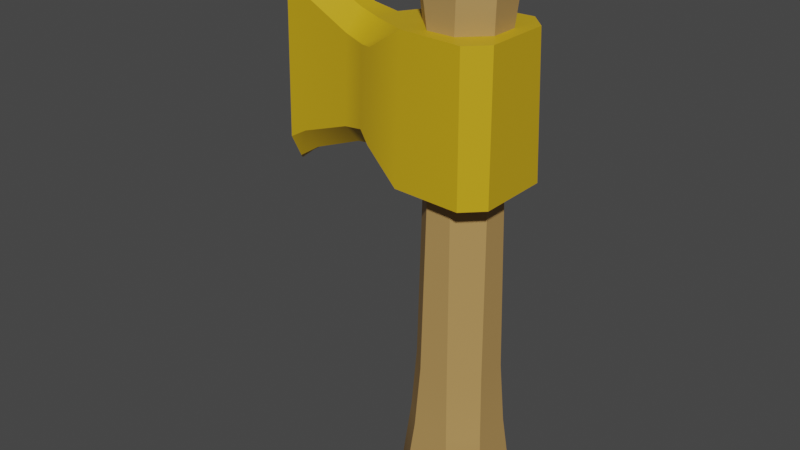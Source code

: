 # Source: Axe_Gold.blend  (saved by Blender 3.0.42; exported with 4.5.12 LTS)
import bpy
from mathutils import Matrix  # noqa: F401  (used for matrix-valued properties, if any)

bpy.ops.wm.read_factory_settings(use_empty=True)
scene = bpy.context.scene
scene.name = 'Scene'

# ---- collections
col_collection = bpy.data.collections.new('Collection'); scene.collection.children.link(col_collection)

# ---- images (referenced by path relative to the original .blend; pixels are not part of the script)
import os
ASSET_DIR = os.environ.get("B2B_ASSET_DIR", "")  # directory of the original .blend (textures are referenced by path, not embedded)
HERE = os.path.dirname(os.path.abspath(__file__))  # packed textures are extracted next to this script under _unpacked/

def load_image(name, relpath, width, height, colorspace="sRGB"):
    """Load a texture the original file referenced (path relative to the .blend, or extracted next to this script)."""
    p = next((c for c in (os.path.join(HERE, relpath), os.path.join(ASSET_DIR, relpath)) if relpath and os.path.exists(c)), "")
    if p:
        img = bpy.data.images.load(p, check_existing=True)
        img.name = name
    else:  # same state as the original file: an image datablock whose file is absent (Cycles renders it pink)
        img = bpy.data.images.new(name, width, height)
        img.source = "FILE"
        img.filepath = "//" + (relpath or name)
    img.colorspace_settings.name = colorspace
    return img
img_atlas_png = load_image('Atlas.png', '_unpacked/Atlas.0503c194.png', 32, 32, 'sRGB')

# ---- materials (node trees are filled in below, after node groups)
mat_atlas = bpy.data.materials.new('Atlas')
mat_atlas.alpha_threshold = 0.0
mat_atlas.use_transparent_shadow = False
mat_atlas.roughness = 0.5

# ---- node groups
ng_auto_smooth = bpy.data.node_groups.new('Auto Smooth', 'GeometryNodeTree')
_s = ng_auto_smooth.interface.new_socket(name='Geometry', in_out='OUTPUT', socket_type='NodeSocketGeometry')
_s = ng_auto_smooth.interface.new_socket(name='Geometry', in_out='INPUT', socket_type='NodeSocketGeometry')
_s = ng_auto_smooth.interface.new_socket(name='Angle', in_out='INPUT', socket_type='NodeSocketFloat')
_s.subtype = 'ANGLE'
_s.min_value = 0.0
_s.max_value = 3.142
ng_auto_smooth.is_modifier = True
_N = ng_auto_smooth.nodes; _L = ng_auto_smooth.links
n0 = _N.new('NodeGroupOutput'); n0.name = 'Group Output'; n0.location = (480, -100)
n1 = _N.new('NodeGroupInput'); n1.name = 'Group Input'; n1.location = (-420, -300)
n2 = _N.new('NodeGroupInput'); n2.name = 'Group Input.001'; n2.location = (-60, -100)
n3 = _N.new('GeometryNodeSetShadeSmooth'); n3.name = 'Set Shade Smooth'; n3.location = (120, -100)
n3.domain = 'EDGE'
n4 = _N.new('GeometryNodeSetShadeSmooth'); n4.name = 'Set Shade Smooth.001'; n4.location = (300, -100)
n5 = _N.new('GeometryNodeInputMeshEdgeAngle'); n5.name = 'Edge Angle'; n5.location = (-420, -220)
n6 = _N.new('GeometryNodeInputEdgeSmooth'); n6.name = 'Is Edge Smooth'; n6.location = (-60, -160)
n7 = _N.new('GeometryNodeInputShadeSmooth'); n7.name = 'Is Face Smooth'; n7.location = (-240, -340)
n8 = _N.new('FunctionNodeBooleanMath'); n8.name = 'Boolean Math'; n8.location = (-60, -220)
n9 = _N.new('FunctionNodeCompare'); n9.name = 'Compare'; n9.location = (-240, -180)
n9.operation = 'LESS_EQUAL'
_L.new(n5.outputs[0], n9.inputs[0])
_L.new(n4.outputs[0], n0.inputs[0])
_L.new(n1.outputs[1], n9.inputs[1])
_L.new(n9.outputs[0], n8.inputs[0])
_L.new(n7.outputs[0], n8.inputs[1])
_L.new(n2.outputs[0], n3.inputs[0])
_L.new(n6.outputs[0], n3.inputs[1])
_L.new(n3.outputs[0], n4.inputs[0])
_L.new(n8.outputs[0], n3.inputs[2])
n0.is_active_output = True

# ---- material node trees
mat_atlas.use_nodes = True; mat_atlas.node_tree.nodes.clear()
_N = mat_atlas.node_tree.nodes; _L = mat_atlas.node_tree.links
n0 = _N.new('ShaderNodeTexImage'); n0.name = 'Image Texture'; n0.location = (-191, 307)
n0.width = 140
n0.image = img_atlas_png
n0.interpolation = 'Closest'
n1 = _N.new('ShaderNodeOutputMaterial'); n1.name = 'Material Output'; n1.location = (366, 293)
n2 = _N.new('ShaderNodeBsdfPrincipled'); n2.name = 'Principled BSDF'; n2.location = (45, 312)
n2.distribution = 'GGX'
n2.subsurface_method = 'RANDOM_WALK_SKIN'
n2.inputs[3].default_value = 1.45
n2.inputs[27].default_value = (0.0, 0.0, 0.0, 1.0)
n2.inputs[28].default_value = 1.0
_L.new(n0.outputs[0], n2.inputs[0])
_L.new(n2.outputs[0], n1.inputs[0])
n1.is_active_output = True

# ---- world
world_world = bpy.data.worlds.new('World'); scene.world = world_world
world_world.use_nodes = True; world_world.node_tree.nodes.clear()
_N = world_world.node_tree.nodes; _L = world_world.node_tree.links
n0 = _N.new('ShaderNodeOutputWorld'); n0.name = 'World Output'; n0.location = (300, 300)
n1 = _N.new('ShaderNodeBackground'); n1.name = 'Background'; n1.location = (10, 300)
n1.inputs[0].default_value = (0.05088, 0.05088, 0.05088, 1.0)
_L.new(n1.outputs[0], n0.inputs[0])
n0.is_active_output = True
world_world.color = (0.05088, 0.05088, 0.05088)
world_world.use_sun_shadow = False
world_world.sun_shadow_jitter_overblur = 0.0

# ---- meshes
me_cube_031 = bpy.data.meshes.new('Cube.031')
me_cube_031.from_pydata([(-0.1454, -0.0781, -0.2237), (-0.08762, -0.08762, -0.3157), (-0.0781, -0.1454, -0.2237), (-0.03346, -0.1002, 0.9557), (-0.03947, -0.1066, 1.141), (-0.1066, -0.03947, 1.141), (-0.1002, -0.03346, 0.9557), (-0.08762, 0.08762, -0.3157), (-0.1454, 0.0781, -0.2237), (-0.0781, 0.1454, -0.2237), (-0.1002, 0.03346, 0.9557), (-0.1066, 0.03947, 1.141), (-0.03947, 0.1066, 1.141), (-0.03346, 0.1002, 0.9557), (0.08762, -0.08762, -0.3157), (0.1454, -0.0781, -0.2237), (0.0781, -0.1454, -0.2237), (0.1002, -0.03346, 0.9557), (0.1066, -0.03947, 1.141), (0.03947, -0.1066, 1.141), (0.03346, -0.1002, 0.9557), (0.08762, 0.08762, -0.3157), (0.0781, 0.1454, -0.2237), (0.1454, 0.0781, -0.2237), (0.03346, 0.1002, 0.9557), (0.03947, 0.1066, 1.141), (0.1066, 0.03947, 1.141), (0.1002, 0.03346, 0.9557), (-0.1207, -0.05354, 1.306), (-0.05354, -0.1207, 1.306), (-0.06186, -0.06186, 1.398), (-0.1207, 0.05354, 1.306), (-0.06186, 0.06186, 1.398), (-0.05354, 0.1207, 1.306), (0.05354, 0.1207, 1.306), (0.06186, 0.06186, 1.398), (0.1207, 0.05354, 1.306), (0.1207, -0.05354, 1.306), (0.06186, -0.06186, 1.398), (0.05354, -0.1207, 1.306), (-0.1037, -0.03699, 0.7206), (-0.1067, -0.03993, 0.535), (-0.03993, -0.1067, 0.535), (-0.03699, -0.1037, 0.7206), (-0.1037, 0.03699, 0.7206), (-0.03699, 0.1037, 0.7206), (-0.03993, 0.1067, 0.535), (-0.1067, 0.03993, 0.535), (0.03699, 0.1037, 0.7206), (0.1037, 0.03699, 0.7206), (0.1067, 0.03993, 0.535), (0.03993, 0.1067, 0.535), (0.1037, -0.03699, 0.7206), (0.03699, -0.1037, 0.7206), (0.03993, -0.1067, 0.535), (0.1067, -0.03993, 0.535), (-0.05555, 0.1229, 0.008637), (-0.1229, 0.05555, 0.008637), (-0.1124, 0.04565, 0.1934), (-0.04565, 0.1124, 0.1934), (0.1229, 0.05555, 0.008637), (0.05555, 0.1229, 0.008637), (0.04565, 0.1124, 0.1934), (0.1124, 0.04565, 0.1934), (0.05555, -0.1229, 0.008637), (0.1229, -0.05555, 0.008637), (0.1124, -0.04565, 0.1934), (0.04565, -0.1124, 0.1934), (-0.04565, -0.1124, 0.1934), (-0.1124, -0.04565, 0.1934), (-0.1229, -0.05555, 0.008637), (-0.05555, -0.1229, 0.008637), (-0.2066, -0.1251, 1.085), (-0.09629, -0.1412, 1.156), (-0.2066, 0.1251, 1.085), (-0.09629, 0.1412, 1.156), (0.09156, -0.1524, 1.156), (0.1465, -0.09746, 1.156), (0.1465, 0.09746, 1.156), (0.09156, 0.1524, 1.156), (-0.2126, -0.1309, 0.8228), (-0.1023, -0.1535, 0.7408), (-0.2126, 0.1309, 0.8228), (-0.1023, 0.1535, 0.7408), (0.1013, 0.1621, 0.7408), (0.1562, 0.1072, 0.7408), (0.1562, -0.1072, 0.7408), (0.1013, -0.1621, 0.7408), (-0.2631, -0.0426, 0.7832), (-0.2673, -0.09596, 0.8422), (-0.2597, -0.09234, 1.073), (-0.2515, -0.03811, 1.131), (-0.2515, 0.03811, 1.131), (-0.2597, 0.09234, 1.073), (-0.2673, 0.09596, 0.8422), (-0.2631, 0.0426, 0.7832), (-0.5553, -0.06555, 0.7367), (-0.5815, -4.886e-09, 0.6432), (-0.5597, -0.02673, 0.6645), (-0.5478, -0.06256, 1.195), (-0.5499, -0.02283, 1.267), (-0.573, -4.886e-09, 1.291), (-0.5499, 0.02283, 1.267), (-0.5478, 0.06256, 1.195), (-0.5553, 0.06555, 0.7367), (-0.5597, 0.02673, 0.6645), (-0.33, -0.08584, 0.8314), (-0.4974, -0.0683, 0.7696), (-0.4947, -0.02433, 0.7067), (-0.3305, -0.03318, 0.7722), (-0.487, -0.06538, 1.158), (-0.323, -0.08234, 1.088), (-0.3204, -0.02857, 1.147), (-0.4813, -0.02009, 1.22), (-0.4813, 0.02009, 1.22), (-0.3204, 0.02857, 1.147), (-0.323, 0.08234, 1.088), (-0.487, 0.06538, 1.158), (-0.4974, 0.0683, 0.7696), (-0.33, 0.08584, 0.8314), (-0.3305, 0.03318, 0.7722), (-0.4947, 0.02433, 0.7067)], [], [(4, 19, 39, 29), (23, 60, 65, 15), (35, 32, 30, 38), (40, 6, 10, 44), (16, 64, 71, 2), (49, 27, 17, 52), (69, 41, 47, 58), (9, 56, 61, 22), (11, 5, 28, 31), (45, 13, 24, 48), (59, 46, 51, 62), (63, 50, 55, 66), (67, 54, 42, 68), (7, 21, 14, 1), (25, 12, 33, 34), (18, 26, 36, 37), (53, 20, 3, 43), (0, 1, 2), (3, 4, 5, 6), (7, 8, 9), (10, 11, 12, 13), (14, 15, 16), (17, 18, 19, 20), (21, 22, 23), (24, 25, 26, 27), (28, 29, 30), (31, 32, 33), (34, 35, 36), (37, 38, 39), (40, 41, 42, 43), (44, 45, 46, 47), (48, 49, 50, 51), (52, 53, 54, 55), (56, 57, 58, 59), (60, 61, 62, 63), (64, 65, 66, 67), (68, 69, 70, 71), (7, 1, 0, 8), (43, 3, 6, 40), (5, 11, 10, 6), (56, 9, 8, 57), (21, 7, 9, 22), (12, 25, 24, 13), (60, 23, 22, 61), (14, 21, 23, 15), (26, 18, 17, 27), (64, 16, 15, 65), (1, 14, 16, 2), (19, 4, 3, 20), (30, 32, 31, 28), (32, 35, 34, 33), (35, 38, 37, 36), (38, 30, 29, 39), (25, 34, 36, 26), (39, 19, 18, 37), (4, 29, 28, 5), (33, 12, 11, 31), (68, 42, 41, 69), (13, 45, 44, 10), (27, 49, 48, 24), (20, 53, 52, 17), (53, 43, 42, 54), (49, 52, 55, 50), (45, 48, 51, 46), (40, 44, 47, 41), (46, 59, 58, 47), (50, 63, 62, 51), (54, 67, 66, 55), (2, 71, 70, 0), (69, 58, 57, 70), (59, 62, 61, 56), (63, 66, 65, 60), (67, 68, 71, 64), (0, 70, 57, 8), (85, 78, 77, 86), (74, 82, 94, 93), (83, 81, 88, 95), (73, 75, 92, 91), (83, 75, 79, 84), (87, 76, 73, 81), (98, 108, 107, 96), (113, 100, 99, 110), (102, 114, 117, 103), (121, 105, 104, 118), (107, 110, 99, 96), (91, 92, 115, 112), (93, 94, 119, 116), (96, 97, 98), (99, 100, 101), (102, 103, 101), (104, 105, 97), (81, 73, 72, 80), (75, 83, 82, 74), (78, 85, 84, 79), (76, 87, 86, 77), (106, 109, 88, 89), (113, 114, 102, 100), (117, 118, 104, 103), (121, 108, 98, 105), (83, 95, 94, 82), (92, 75, 74, 93), (90, 72, 73, 91), (88, 81, 80, 89), (96, 99, 101, 97), (100, 102, 101), (103, 104, 97, 101), (97, 105, 98), (119, 94, 95, 120), (115, 92, 93, 116), (111, 90, 91, 112), (109, 120, 95, 88), (80, 72, 90, 89), (79, 75, 73, 76, 77, 78), (85, 86, 87, 81, 83, 84), (107, 108, 109, 106), (113, 110, 111, 112), (117, 114, 115, 116), (121, 118, 119, 120), (110, 107, 106, 111), (114, 113, 112, 115), (118, 117, 116, 119), (108, 121, 120, 109), (89, 90, 111, 106)])
me_cube_031.polygons.foreach_set('use_smooth', [True] * 123)
_uv = me_cube_031.uv_layers.new(name='UVMap')
_uv.uv.foreach_set('vector', [0.04812, 0.831, 0.04812, 0.831, 0.04812, 0.831, 0.04812, 0.831, 0.04812, 0.831, 0.04812, 0.831, 0.04812, 0.831, 0.04812, 0.831, 0.04812, 0.831, 0.04812, 0.831, 0.04812, 0.831, 0.04812, 0.831, 0.04812, 0.831, 0.04812, 0.831, 0.04812, 0.831, 0.04812, 0.831, 0.04812, 0.831, 0.04812, 0.831, 0.04812, 0.831, 0.04812, 0.831, 0.04812, 0.831, 0.04812, 0.831, 0.04812, 0.831, 0.04812, 0.831, 0.04812, 0.831, 0.04812, 0.831, 0.04812, 0.831, 0.04812, 0.831, 0.04812, 0.831, 0.04812, 0.831, 0.04812, 0.831, 0.04812, 0.831, 0.04812, 0.831, 0.04812, 0.831, 0.04812, 0.831, 0.04812, 0.831, 0.04812, 0.831, 0.04812, 0.831, 0.04812, 0.831, 0.04812, 0.831, 0.04812, 0.831, 0.04812, 0.831, 0.04812, 0.831, 0.04812, 0.831, 0.04812, 0.831, 0.04812, 0.831, 0.04812, 0.831, 0.04812, 0.831, 0.04812, 0.831, 0.04812, 0.831, 0.04812, 0.831, 0.04812, 0.831, 0.04812, 0.831, 0.04812, 0.831, 0.04812, 0.831, 0.04812, 0.831, 0.04812, 0.831, 0.04812, 0.831, 0.04812, 0.831, 0.04812, 0.831, 0.04812, 0.831, 0.04812, 0.831, 0.04812, 0.831, 0.04812, 0.831, 0.04812, 0.831, 0.04812, 0.831, 0.04812, 0.831, 0.04812, 0.831, 0.04812, 0.831, 0.04812, 0.831, 0.04812, 0.831, 0.04812, 0.831, 0.04812, 0.831, 0.04812, 0.831, 0.04812, 0.831, 0.04812, 0.831, 0.04812, 0.831, 0.04812, 0.831, 0.04812, 0.831, 0.04812, 0.831, 0.04812, 0.831, 0.04812, 0.831, 0.04812, 0.831, 0.04812, 0.831, 0.04812, 0.831, 0.04812, 0.831, 0.04812, 0.831, 0.04812, 0.831, 0.04812, 0.831, 0.04812, 0.831, 0.04812, 0.831, 0.04812, 0.831, 0.04812, 0.831, 0.04812, 0.831, 0.04812, 0.831, 0.04812, 0.831, 0.04812, 0.831, 0.04812, 0.831, 0.04812, 0.831, 0.04812, 0.831, 0.04812, 0.831, 0.04812, 0.831, 0.04812, 0.831, 0.04812, 0.831, 0.04812, 0.831, 0.04812, 0.831, 0.04812, 0.831, 0.04812, 0.831, 0.04812, 0.831, 0.04812, 0.831, 0.04812, 0.831, 0.04812, 0.831, 0.04812, 0.831, 0.04812, 0.831, 0.04812, 0.831, 0.04812, 0.831, 0.04812, 0.831, 0.04812, 0.831, 0.04812, 0.831, 0.04812, 0.831, 0.04812, 0.831, 0.04812, 0.831, 0.04812, 0.831, 0.04812, 0.831, 0.04812, 0.831, 0.04812, 0.831, 0.04812, 0.831, 0.04812, 0.831, 0.04812, 0.831, 0.04812, 0.831, 0.04812, 0.831, 0.04812, 0.831, 0.04812, 0.831, 0.04812, 0.831, 0.04812, 0.831, 0.04812, 0.831, 0.04812, 0.831, 0.04812, 0.831, 0.04812, 0.831, 0.04812, 0.831, 0.04812, 0.831, 0.04812, 0.831, 0.04812, 0.831, 0.04812, 0.831, 0.04812, 0.831, 0.04812, 0.831, 0.04812, 0.831, 0.04812, 0.831, 0.04812, 0.831, 0.04812, 0.831, 0.04812, 0.831, 0.04812, 0.831, 0.04812, 0.831, 0.04812, 0.831, 0.04812, 0.831, 0.04812, 0.831, 0.04812, 0.831, 0.04812, 0.831, 0.04812, 0.831, 0.04812, 0.831, 0.04812, 0.831, 0.04812, 0.831, 0.04812, 0.831, 0.04812, 0.831, 0.04812, 0.831, 0.04812, 0.831, 0.04812, 0.831, 0.04812, 0.831, 0.04812, 0.831, 0.04812, 0.831, 0.04812, 0.831, 0.04812, 0.831, 0.04812, 0.831, 0.04812, 0.831, 0.04812, 0.831, 0.04812, 0.831, 0.04812, 0.831, 0.04812, 0.831, 0.04812, 0.831, 0.04812, 0.831, 0.04812, 0.831, 0.04812, 0.831, 0.04812, 0.831, 0.04812, 0.831, 0.04812, 0.831, 0.04812, 0.831, 0.04812, 0.831, 0.04812, 0.831, 0.04812, 0.831, 0.04812, 0.831, 0.04812, 0.831, 0.04812, 0.831, 0.04812, 0.831, 0.04812, 0.831, 0.04812, 0.831, 0.04812, 0.831, 0.04812, 0.831, 0.04812, 0.831, 0.04812, 0.831, 0.04812, 0.831, 0.04812, 0.831, 0.04812, 0.831, 0.04812, 0.831, 0.04812, 0.831, 0.04812, 0.831, 0.04812, 0.831, 0.04812, 0.831, 0.04812, 0.831, 0.04812, 0.831, 0.04812, 0.831, 0.04812, 0.831, 0.04812, 0.831, 0.04812, 0.831, 0.04812, 0.831, 0.04812, 0.831, 0.04812, 0.831, 0.04812, 0.831, 0.04812, 0.831, 0.04812, 0.831, 0.04812, 0.831, 0.04812, 0.831, 0.04812, 0.831, 0.04812, 0.831, 0.04812, 0.831, 0.04812, 0.831, 0.04812, 0.831, 0.04812, 0.831, 0.04812, 0.831, 0.04812, 0.831, 0.04812, 0.831, 0.04812, 0.831, 0.04812, 0.831, 0.04812, 0.831, 0.04812, 0.831, 0.04812, 0.831, 0.04812, 0.831, 0.04812, 0.831, 0.04812, 0.831, 0.04812, 0.831, 0.04812, 0.831, 0.04812, 0.831, 0.04812, 0.831, 0.04812, 0.831, 0.04812, 0.831, 0.04812, 0.831, 0.04812, 0.831, 0.04812, 0.831, 0.04812, 0.831, 0.04812, 0.831, 0.04812, 0.831, 0.04812, 0.831, 0.04812, 0.831, 0.04812, 0.831, 0.04812, 0.831, 0.04812, 0.831, 0.04812, 0.831, 0.04812, 0.831, 0.04812, 0.831, 0.04812, 0.831, 0.04812, 0.831, 0.04812, 0.831, 0.04812, 0.831, 0.04812, 0.831, 0.04812, 0.831, 0.04812, 0.831, 0.04812, 0.831, 0.04812, 0.831, 0.04812, 0.831, 0.04812, 0.831, 0.04812, 0.831, 0.04812, 0.831, 0.04812, 0.831, 0.04812, 0.831, 0.04812, 0.831, 0.04812, 0.831, 0.04812, 0.831, 0.04812, 0.831, 0.04812, 0.831, 0.04812, 0.831, 0.04812, 0.831, 0.04812, 0.831, 0.04812, 0.831, 0.04812, 0.831, 0.04812, 0.831, 0.04812, 0.831, 0.04812, 0.831, 0.04812, 0.831, 0.04812, 0.831, 0.1094, 0.8589, 0.1094, 0.8589, 0.1094, 0.8589, 0.1094, 0.8589, 0.1094, 0.8589, 0.1094, 0.8589, 0.1094, 0.8589, 0.1094, 0.8589, 0.1094, 0.8589, 0.1094, 0.8589, 0.1094, 0.8589, 0.1094, 0.8589, 0.1094, 0.8589, 0.1094, 0.8589, 0.1094, 0.8589, 0.1094, 0.8589, 0.1094, 0.8589, 0.1094, 0.8589, 0.1094, 0.8589, 0.1094, 0.8589, 0.1094, 0.8589, 0.1094, 0.8589, 0.1094, 0.8589, 0.1094, 0.8589, 0.1094, 0.8589, 0.1094, 0.8589, 0.1094, 0.8589, 0.1094, 0.8589, 0.1094, 0.8589, 0.1094, 0.8589, 0.1094, 0.8589, 0.1094, 0.8589, 0.1094, 0.8589, 0.1094, 0.8589, 0.1094, 0.8589, 0.1094, 0.8589, 0.1094, 0.8589, 0.1094, 0.8589, 0.1094, 0.8589, 0.1094, 0.8589, 0.1094, 0.8589, 0.1094, 0.8589, 0.1094, 0.8589, 0.1094, 0.8589, 0.1094, 0.8589, 0.1094, 0.8589, 0.1094, 0.8589, 0.1094, 0.8589, 0.1094, 0.8589, 0.1094, 0.8589, 0.1094, 0.8589, 0.1094, 0.8589, 0.1094, 0.8589, 0.1094, 0.8589, 0.1094, 0.8589, 0.1094, 0.8589, 0.1094, 0.8589, 0.1094, 0.8589, 0.1094, 0.8589, 0.1094, 0.8589, 0.1094, 0.8589, 0.1094, 0.8589, 0.1094, 0.8589, 0.1094, 0.8589, 0.1094, 0.8589, 0.1094, 0.8589, 0.1094, 0.8589, 0.1094, 0.8589, 0.1094, 0.8589, 0.1094, 0.8589, 0.1094, 0.8589, 0.1094, 0.8589, 0.1094, 0.8589, 0.1094, 0.8589, 0.1094, 0.8589, 0.1094, 0.8589, 0.1094, 0.8589, 0.1094, 0.8589, 0.1094, 0.8589, 0.1094, 0.8589, 0.1094, 0.8589, 0.1094, 0.8589, 0.1094, 0.8589, 0.1094, 0.8589, 0.1094, 0.8589, 0.1094, 0.8589, 0.1094, 0.8589, 0.1094, 0.8589, 0.1094, 0.8589, 0.1094, 0.8589, 0.1094, 0.8589, 0.1094, 0.8589, 0.1094, 0.8589, 0.1094, 0.8589, 0.1094, 0.8589, 0.1094, 0.8589, 0.1094, 0.8589, 0.1094, 0.8589, 0.1094, 0.8589, 0.1094, 0.8589, 0.1094, 0.8589, 0.1094, 0.8589, 0.1094, 0.8589, 0.1094, 0.8589, 0.1094, 0.8589, 0.1094, 0.8589, 0.1094, 0.8589, 0.1094, 0.8589, 0.1094, 0.8589, 0.1094, 0.8589, 0.1094, 0.8589, 0.1094, 0.8589, 0.1094, 0.8589, 0.1094, 0.8589, 0.1094, 0.8589, 0.1094, 0.8589, 0.1094, 0.8589, 0.1094, 0.8589, 0.1094, 0.8589, 0.1094, 0.8589, 0.1094, 0.8589, 0.1094, 0.8589, 0.1094, 0.8589, 0.1094, 0.8589, 0.1094, 0.8589, 0.1094, 0.8589, 0.1094, 0.8589, 0.1094, 0.8589, 0.1094, 0.8589, 0.1094, 0.8589, 0.1094, 0.8589, 0.1094, 0.8589, 0.1094, 0.8589, 0.1094, 0.8589, 0.1094, 0.8589, 0.1094, 0.8589, 0.1094, 0.8589, 0.1094, 0.8589, 0.1094, 0.8589, 0.1094, 0.8589, 0.1094, 0.8589, 0.1094, 0.8589, 0.1094, 0.8589, 0.1094, 0.8589, 0.1094, 0.8589, 0.1094, 0.8589, 0.1094, 0.8589, 0.1094, 0.8589, 0.1094, 0.8589, 0.1094, 0.8589, 0.1094, 0.8589, 0.1094, 0.8589, 0.1094, 0.8589, 0.1094, 0.8589, 0.1094, 0.8589, 0.1094, 0.8589, 0.1094, 0.8589, 0.1094, 0.8589, 0.1094, 0.8589, 0.1094, 0.8589, 0.1094, 0.8589, 0.1094, 0.8589, 0.1094, 0.8589, 0.1094, 0.8589, 0.1094, 0.8589, 0.1094, 0.8589, 0.1094, 0.8589, 0.1094, 0.8589, 0.1094, 0.8589, 0.1094, 0.8589, 0.1094, 0.8589, 0.1094, 0.8589, 0.1094, 0.8589, 0.1094, 0.8589, 0.1094, 0.8589, 0.1094, 0.8589, 0.1094, 0.8589, 0.1094, 0.8589, 0.1094, 0.8589, 0.1094, 0.8589, 0.1094, 0.8589, 0.1094, 0.8589, 0.1094, 0.8589, 0.1094, 0.8589, 0.1094, 0.8589, 0.1094, 0.8589, 0.1094, 0.8589, 0.1094, 0.8589, 0.1094, 0.8589, 0.1094, 0.8589, 0.1094, 0.8589, 0.1094, 0.8589, 0.1094, 0.8589, 0.1094, 0.8589])
me_cube_031.materials.append(mat_atlas)
me_cube_031.use_remesh_preserve_volume = False
me_cube_031.use_remesh_preserve_attributes = False
me_cube_031.use_mirror_vertex_groups = False
me_cube_031.update()

# ---- objects
ob_axe_gold = bpy.data.objects.new('Axe_Gold', me_cube_031)

# ---- transforms, parenting, visibility, modifiers, constraints
ob_axe_gold.location = (0.0, 0.0, 0.0)
ob_axe_gold.lineart.crease_threshold = 0.0
_vg = ob_axe_gold.vertex_groups.new(name='Group')
_m = ob_axe_gold.modifiers.new('Auto Smooth', 'NODES')
_m.node_group = ng_auto_smooth
_gi = [s.identifier for s in ng_auto_smooth.interface.items_tree if s.item_type == 'SOCKET' and s.in_out == 'INPUT']
_m[_gi[1]] = 0.6458  # Angle

# ---- collection membership
col_collection.objects.link(ob_axe_gold)

# ---- scene / render settings (as saved in the file)
scene.frame_start = 1; scene.frame_end = 250; scene.frame_set(1)
scene.render.engine = 'BLENDER_EEVEE_NEXT'
scene.cycles.sampling_pattern = 'TABULATED_SOBOL'
scene.cycles.use_light_tree = False
scene.view_settings.view_transform = 'Filmic'
bpy.context.view_layer.update()

# ---- added for rendering (the .blend has no active camera and no usable light): camera, sun
cam_auto = bpy.data.cameras.new('AutoCamera')
cam_auto.lens = 50.0
cam_auto.sensor_width = 36.0
cam_auto.clip_end = 1000.0
ob_auto_camera = bpy.data.objects.new('AutoCamera', cam_auto)
scene.collection.objects.link(ob_auto_camera)
ob_auto_camera.location = (1.53942, -2.10244, 1.94277)
ob_auto_camera.rotation_euler = (1.09748, -7.21219e-08, 0.694738)
scene.camera = ob_auto_camera
light_auto_sun = bpy.data.lights.new('AutoSun', 'SUN')
light_auto_sun.energy = 3.0
light_auto_sun.angle = 0.0523599
ob_auto_sun = bpy.data.objects.new('AutoSun', light_auto_sun)
scene.collection.objects.link(ob_auto_sun)
ob_auto_sun.rotation_euler = (0.872665, 0.174533, 0.523599)
bpy.context.view_layer.update()
